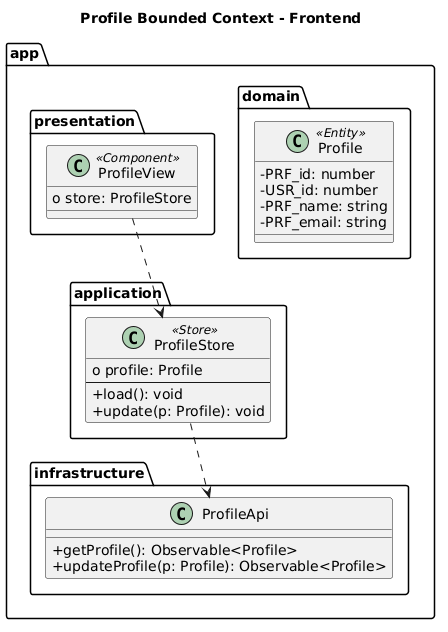

The diagram above was rendered by PlantUML. Its source (embedded in the PNG):
@startuml
title Profile Bounded Context - Frontend

top to bottom direction
skinparam classAttributeIconSize 0
skinparam shadowing false

package "app" {

  package "infrastructure" {

    class ProfileApi {
      + getProfile(): Observable<Profile>
      + updateProfile(p: Profile): Observable<Profile>
    }

  }

  package "application" {

    class ProfileStore <<Store>> {
      o profile: Profile
      --
      + load(): void
      + update(p: Profile): void
    }

    ProfileStore ..> ProfileApi
  }

  package "presentation" {

    class ProfileView <<Component>> {
      o store: ProfileStore
    }

    ProfileView ..> ProfileStore
  }

  package "domain" {

    class Profile <<Entity>> {
      - PRF_id: number
      - USR_id: number
      - PRF_name: string
      - PRF_email: string
    }

  }

}
@enduml